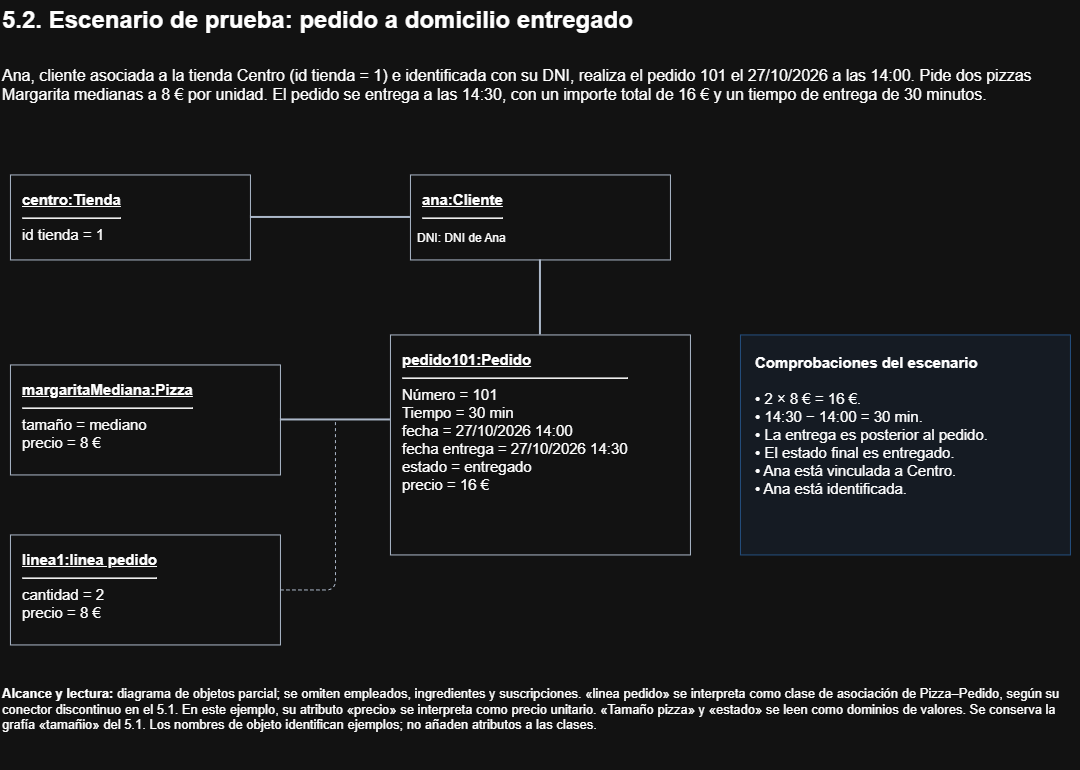

The diagram above was exported from draw.io. Its source (the exported page's mxGraphModel, read from the mxfile embedded in the PNG):
<mxGraphModel dx="1212" dy="793" grid="1" gridSize="10" guides="1" tooltips="1" connect="1" arrows="1" fold="1" page="1" pageScale="1" pageWidth="1169" pageHeight="827" math="0" shadow="0">
  <root>
    <mxCell id="0" />
    <mxCell id="1" parent="0" />
    <mxCell id="title" parent="1" style="text;html=1;align=left;fontSize=24;" value="&lt;b&gt;5.2. Escenario de prueba: pedido a domicilio entregado&lt;/b&gt;" vertex="1">
      <mxGeometry height="45" width="1080" x="40" y="25" as="geometry" />
    </mxCell>
    <mxCell id="description" parent="1" style="text;html=1;whiteSpace=wrap;align=left;verticalAlign=top;fontSize=16;" value="Ana, cliente asociada a la tienda Centro (id tienda = 1) e identificada con su DNI, realiza el pedido 101 el 27/10/2026 a las 14:00. Pide dos pizzas Margarita medianas a 8 € por unidad. El pedido se entrega a las 14:30, con un importe total de 16 € y un tiempo de entrega de 30 minutos." vertex="1">
      <mxGeometry height="80" width="1080" x="40" y="85" as="geometry" />
    </mxCell>
    <mxCell id="tienda" parent="1" style="rounded=0;whiteSpace=wrap;html=1;align=left;verticalAlign=top;spacing=12;fontSize=15;fillColor=#ffffff;strokeColor=#334155;" value="&lt;u&gt;&lt;b&gt;centro:Tienda&lt;/b&gt;&lt;/u&gt;&lt;hr&gt;id tienda = 1" vertex="1">
      <mxGeometry height="85" width="240" x="50" y="200" as="geometry" />
    </mxCell>
    <object label="&lt;u&gt;&lt;b&gt;ana:Cliente&lt;/b&gt;&lt;/u&gt;&lt;hr&gt;" id="ana">
      <mxCell parent="1" style="rounded=0;whiteSpace=wrap;html=1;align=left;verticalAlign=top;spacing=12;fontSize=15;fillColor=#ffffff;strokeColor=#334155;" vertex="1">
        <mxGeometry height="85" width="260" x="450" y="200" as="geometry" />
      </mxCell>
    </object>
    <mxCell id="pedido" parent="1" style="rounded=0;whiteSpace=wrap;html=1;align=left;verticalAlign=top;spacing=12;fontSize=15;fillColor=#ffffff;strokeColor=#334155;" value="&lt;u&gt;&lt;b&gt;pedido101:Pedido&lt;/b&gt;&lt;/u&gt;&lt;hr&gt;Número = 101&lt;br&gt;Tiempo = 30 min&lt;br&gt;fecha = 27/10/2026 14:00&lt;br&gt;fecha entrega = 27/10/2026 14:30&lt;br&gt;estado = entregado&lt;br&gt;precio = 16 €" vertex="1">
      <mxGeometry height="220" width="300" x="430" y="360" as="geometry" />
    </mxCell>
    <mxCell id="pizza" parent="1" style="rounded=0;whiteSpace=wrap;html=1;align=left;verticalAlign=top;spacing=12;fontSize=15;fillColor=#ffffff;strokeColor=#334155;" value="&lt;u&gt;&lt;b&gt;margaritaMediana:Pizza&lt;/b&gt;&lt;/u&gt;&lt;hr&gt;tamaño = mediano&lt;br&gt;precio = 8 €" vertex="1">
      <mxGeometry height="110" width="270" x="50" y="390" as="geometry" />
    </mxCell>
    <mxCell id="linea" parent="1" style="rounded=0;whiteSpace=wrap;html=1;align=left;verticalAlign=top;spacing=12;fontSize=15;fillColor=#ffffff;strokeColor=#334155;" value="&lt;u&gt;&lt;b&gt;linea1:linea pedido&lt;/b&gt;&lt;/u&gt;&lt;hr&gt;cantidad = 2&lt;br&gt;precio = 8 €" vertex="1">
      <mxGeometry height="110" width="270" x="50" y="560" as="geometry" />
    </mxCell>
    <mxCell id="cliente_tienda" edge="1" parent="1" source="ana" style="endArrow=none;html=1;strokeColor=#334155;strokeWidth=2;" target="tienda">
      <mxGeometry relative="1" as="geometry" />
    </mxCell>
    <mxCell id="cliente_pedido" edge="1" parent="1" source="ana" style="endArrow=none;html=1;strokeColor=#334155;strokeWidth=2;" target="pedido">
      <mxGeometry relative="1" as="geometry" />
    </mxCell>
    <mxCell id="pizza_pedido" edge="1" parent="1" source="pizza" style="endArrow=none;html=1;strokeColor=#334155;strokeWidth=2;exitX=1;exitY=0.5;entryX=0;entryY=0.38636;" target="pedido">
      <mxGeometry relative="1" as="geometry" />
    </mxCell>
    <mxCell id="vinculo_linea" edge="1" parent="1" source="linea" style="endArrow=none;html=1;dashed=1;strokeColor=#334155;exitX=1;exitY=0.5;edgeStyle=orthogonalEdgeStyle;">
      <mxGeometry relative="1" as="geometry">
        <mxPoint x="375" y="445" as="targetPoint" />
      </mxGeometry>
    </mxCell>
    <mxCell id="checks" parent="1" style="rounded=0;whiteSpace=wrap;html=1;align=left;verticalAlign=top;spacing=15;fontSize=15;fillColor=#eff6ff;strokeColor=#93c5fd;container=1;" value="&lt;b&gt;Comprobaciones del escenario&lt;/b&gt;&lt;br&gt;&lt;br&gt;• 2 × 8 € = 16 €.&lt;br&gt;• 14:30 − 14:00 = 30 min.&lt;br&gt;• La entrega es posterior al pedido.&lt;br&gt;• El estado final es entregado.&lt;br&gt;• Ana está vinculada a Centro.&lt;br&gt;&lt;div&gt;&lt;span style=&quot;background-color: transparent;&quot;&gt;•&amp;nbsp;&lt;/span&gt;&lt;span style=&quot;background-color: transparent;&quot;&gt;Ana está identificada.&lt;/span&gt;&lt;/div&gt;" vertex="1">
      <mxGeometry height="220" width="330" x="780" y="360" as="geometry" />
    </mxCell>
    <mxCell id="scope" parent="1" style="text;html=1;whiteSpace=wrap;align=left;verticalAlign=top;fontSize=13;" value="&lt;b&gt;Alcance y lectura:&lt;/b&gt; diagrama de objetos parcial; se omiten empleados, ingredientes y suscripciones. «linea pedido» se interpreta como clase de asociación de Pizza–Pedido, según su conector discontinuo en el 5.1. En este ejemplo, su atributo «precio» se interpreta como precio unitario. «Tamaño pizza» y «estado» se leen como dominios de valores. Se conserva la grafía «tamañio» del 5.1. Los nombres de objeto identifican ejemplos; no añaden atributos a las clases." vertex="1">
      <mxGeometry height="90" width="1080" x="40" y="705" as="geometry" />
    </mxCell>
    <mxCell id="Sg4iBnLgExAqGtJf-MGq-2" parent="1" style="text;html=1;whiteSpace=wrap;strokeColor=none;fillColor=none;align=left;verticalAlign=middle;rounded=0;" value="DNI: DNI de Ana" vertex="1">
      <mxGeometry height="42.5" width="250" x="455" y="242.5" as="geometry" />
    </mxCell>
  </root>
</mxGraphModel>